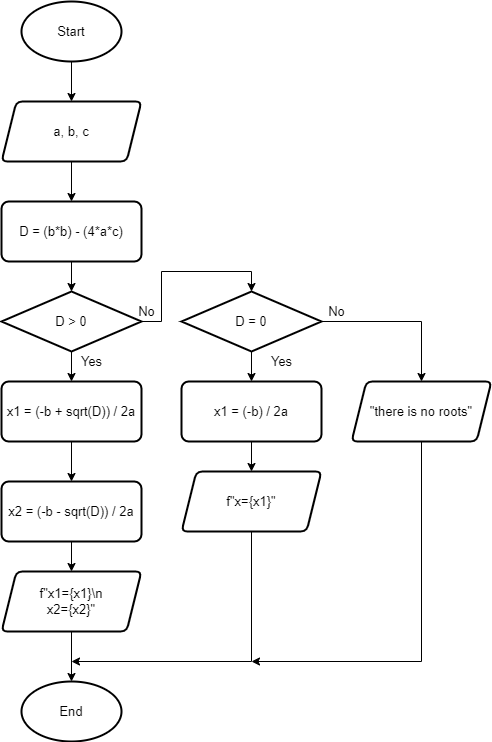

The diagram above was exported from draw.io. Its source (the exported page's mxGraphModel, read from the mxfile embedded in the PNG):
<mxGraphModel dx="1289" dy="772" grid="1" gridSize="10" guides="1" tooltips="1" connect="1" arrows="1" fold="1" page="1" pageScale="1" pageWidth="850" pageHeight="1100" math="0" shadow="0">
  <root>
    <mxCell id="0" />
    <mxCell id="1" parent="0" />
    <mxCell id="f87noIO5n0oLUZZmrGlW-3" style="edgeStyle=orthogonalEdgeStyle;rounded=0;orthogonalLoop=1;jettySize=auto;html=1;exitX=0.5;exitY=1;exitDx=0;exitDy=0;exitPerimeter=0;entryX=0.5;entryY=0;entryDx=0;entryDy=0;fontSize=13;" parent="1" source="f87noIO5n0oLUZZmrGlW-1" target="f87noIO5n0oLUZZmrGlW-2" edge="1">
      <mxGeometry relative="1" as="geometry" />
    </mxCell>
    <mxCell id="f87noIO5n0oLUZZmrGlW-1" value="Start" style="strokeWidth=2;html=1;shape=mxgraph.flowchart.start_1;whiteSpace=wrap;fontSize=13;" parent="1" vertex="1">
      <mxGeometry x="290" y="120" width="100" height="60" as="geometry" />
    </mxCell>
    <mxCell id="f87noIO5n0oLUZZmrGlW-6" value="" style="edgeStyle=orthogonalEdgeStyle;rounded=0;orthogonalLoop=1;jettySize=auto;html=1;fontSize=13;" parent="1" source="f87noIO5n0oLUZZmrGlW-2" target="f87noIO5n0oLUZZmrGlW-5" edge="1">
      <mxGeometry relative="1" as="geometry" />
    </mxCell>
    <mxCell id="f87noIO5n0oLUZZmrGlW-2" value="a, b, c" style="shape=parallelogram;html=1;strokeWidth=2;perimeter=parallelogramPerimeter;whiteSpace=wrap;rounded=1;arcSize=12;size=0.10714285714285714;fontSize=13;" parent="1" vertex="1">
      <mxGeometry x="270" y="220" width="140" height="60" as="geometry" />
    </mxCell>
    <mxCell id="f87noIO5n0oLUZZmrGlW-15" style="edgeStyle=orthogonalEdgeStyle;rounded=0;orthogonalLoop=1;jettySize=auto;html=1;exitX=0.5;exitY=1;exitDx=0;exitDy=0;entryX=0.5;entryY=0;entryDx=0;entryDy=0;entryPerimeter=0;fontSize=13;" parent="1" source="f87noIO5n0oLUZZmrGlW-5" target="f87noIO5n0oLUZZmrGlW-13" edge="1">
      <mxGeometry relative="1" as="geometry" />
    </mxCell>
    <mxCell id="f87noIO5n0oLUZZmrGlW-5" value="D = (b*b) - (4*a*c)" style="whiteSpace=wrap;html=1;rounded=1;strokeWidth=2;arcSize=12;fontSize=13;" parent="1" vertex="1">
      <mxGeometry x="270" y="320" width="140" height="60" as="geometry" />
    </mxCell>
    <mxCell id="f87noIO5n0oLUZZmrGlW-10" style="edgeStyle=orthogonalEdgeStyle;rounded=0;orthogonalLoop=1;jettySize=auto;html=1;exitX=0.5;exitY=1;exitDx=0;exitDy=0;entryX=0.5;entryY=0;entryDx=0;entryDy=0;fontSize=13;" parent="1" source="f87noIO5n0oLUZZmrGlW-7" target="f87noIO5n0oLUZZmrGlW-9" edge="1">
      <mxGeometry relative="1" as="geometry" />
    </mxCell>
    <mxCell id="f87noIO5n0oLUZZmrGlW-7" value="x1 = (-b + sqrt(D)) / 2a" style="whiteSpace=wrap;html=1;rounded=1;strokeWidth=2;arcSize=12;fontSize=13;" parent="1" vertex="1">
      <mxGeometry x="270" y="500" width="140" height="60" as="geometry" />
    </mxCell>
    <mxCell id="f87noIO5n0oLUZZmrGlW-11" style="edgeStyle=orthogonalEdgeStyle;rounded=0;orthogonalLoop=1;jettySize=auto;html=1;exitX=0.5;exitY=1;exitDx=0;exitDy=0;entryX=0.5;entryY=0;entryDx=0;entryDy=0;fontSize=13;" parent="1" source="f87noIO5n0oLUZZmrGlW-9" target="f87noIO5n0oLUZZmrGlW-12" edge="1">
      <mxGeometry relative="1" as="geometry">
        <mxPoint x="340" y="690" as="targetPoint" />
      </mxGeometry>
    </mxCell>
    <mxCell id="f87noIO5n0oLUZZmrGlW-9" value="x2 = (-b - sqrt(D)) / 2a" style="whiteSpace=wrap;html=1;rounded=1;strokeWidth=2;arcSize=12;fontSize=13;" parent="1" vertex="1">
      <mxGeometry x="270" y="600" width="140" height="60" as="geometry" />
    </mxCell>
    <mxCell id="f87noIO5n0oLUZZmrGlW-34" style="edgeStyle=orthogonalEdgeStyle;rounded=0;orthogonalLoop=1;jettySize=auto;html=1;exitX=0.5;exitY=1;exitDx=0;exitDy=0;entryX=0.5;entryY=0;entryDx=0;entryDy=0;entryPerimeter=0;fontSize=12;" parent="1" source="f87noIO5n0oLUZZmrGlW-12" target="f87noIO5n0oLUZZmrGlW-33" edge="1">
      <mxGeometry relative="1" as="geometry" />
    </mxCell>
    <mxCell id="f87noIO5n0oLUZZmrGlW-12" value="f&quot;x1={x1}\n&lt;br style=&quot;font-size: 13px;&quot;&gt;x2={x2}&quot;" style="shape=parallelogram;html=1;strokeWidth=2;perimeter=parallelogramPerimeter;whiteSpace=wrap;rounded=1;arcSize=12;size=0.10714285714285714;fontSize=13;" parent="1" vertex="1">
      <mxGeometry x="270" y="690" width="140" height="60" as="geometry" />
    </mxCell>
    <mxCell id="f87noIO5n0oLUZZmrGlW-16" style="edgeStyle=orthogonalEdgeStyle;rounded=0;orthogonalLoop=1;jettySize=auto;html=1;exitX=0.5;exitY=1;exitDx=0;exitDy=0;exitPerimeter=0;entryX=0.5;entryY=0;entryDx=0;entryDy=0;fontSize=13;" parent="1" source="f87noIO5n0oLUZZmrGlW-13" target="f87noIO5n0oLUZZmrGlW-7" edge="1">
      <mxGeometry relative="1" as="geometry" />
    </mxCell>
    <mxCell id="f87noIO5n0oLUZZmrGlW-19" style="edgeStyle=orthogonalEdgeStyle;rounded=0;orthogonalLoop=1;jettySize=auto;html=1;exitX=1;exitY=0.5;exitDx=0;exitDy=0;exitPerimeter=0;entryX=0.5;entryY=0;entryDx=0;entryDy=0;entryPerimeter=0;fontSize=13;" parent="1" source="f87noIO5n0oLUZZmrGlW-13" target="f87noIO5n0oLUZZmrGlW-18" edge="1">
      <mxGeometry relative="1" as="geometry" />
    </mxCell>
    <mxCell id="f87noIO5n0oLUZZmrGlW-13" value="D &amp;gt; 0" style="strokeWidth=2;html=1;shape=mxgraph.flowchart.decision;whiteSpace=wrap;fontSize=13;" parent="1" vertex="1">
      <mxGeometry x="270" y="410" width="140" height="60" as="geometry" />
    </mxCell>
    <mxCell id="f87noIO5n0oLUZZmrGlW-17" value="Yes" style="text;html=1;align=center;verticalAlign=middle;resizable=0;points=[];autosize=1;strokeColor=none;fillColor=none;fontSize=13;" parent="1" vertex="1">
      <mxGeometry x="340" y="470" width="40" height="20" as="geometry" />
    </mxCell>
    <mxCell id="f87noIO5n0oLUZZmrGlW-24" style="edgeStyle=orthogonalEdgeStyle;rounded=0;orthogonalLoop=1;jettySize=auto;html=1;exitX=0.5;exitY=1;exitDx=0;exitDy=0;exitPerimeter=0;entryX=0.5;entryY=0;entryDx=0;entryDy=0;fontSize=13;" parent="1" source="f87noIO5n0oLUZZmrGlW-18" target="f87noIO5n0oLUZZmrGlW-22" edge="1">
      <mxGeometry relative="1" as="geometry" />
    </mxCell>
    <mxCell id="f87noIO5n0oLUZZmrGlW-30" style="edgeStyle=orthogonalEdgeStyle;rounded=0;orthogonalLoop=1;jettySize=auto;html=1;exitX=1;exitY=0.5;exitDx=0;exitDy=0;exitPerimeter=0;entryX=0.5;entryY=0;entryDx=0;entryDy=0;fontSize=13;" parent="1" source="f87noIO5n0oLUZZmrGlW-18" target="f87noIO5n0oLUZZmrGlW-29" edge="1">
      <mxGeometry relative="1" as="geometry">
        <mxPoint x="690" y="500" as="targetPoint" />
      </mxGeometry>
    </mxCell>
    <mxCell id="f87noIO5n0oLUZZmrGlW-18" value="D = 0" style="strokeWidth=2;html=1;shape=mxgraph.flowchart.decision;whiteSpace=wrap;fontSize=13;" parent="1" vertex="1">
      <mxGeometry x="450" y="410" width="140" height="60" as="geometry" />
    </mxCell>
    <mxCell id="f87noIO5n0oLUZZmrGlW-20" value="No" style="text;html=1;align=center;verticalAlign=middle;resizable=0;points=[];autosize=1;strokeColor=none;fillColor=none;fontSize=13;" parent="1" vertex="1">
      <mxGeometry x="400" y="420" width="30" height="20" as="geometry" />
    </mxCell>
    <mxCell id="f87noIO5n0oLUZZmrGlW-21" style="edgeStyle=orthogonalEdgeStyle;rounded=0;orthogonalLoop=1;jettySize=auto;html=1;exitX=0.5;exitY=1;exitDx=0;exitDy=0;entryX=0.5;entryY=0;entryDx=0;entryDy=0;fontSize=13;" parent="1" source="f87noIO5n0oLUZZmrGlW-22" target="f87noIO5n0oLUZZmrGlW-23" edge="1">
      <mxGeometry relative="1" as="geometry">
        <mxPoint x="520" y="590" as="targetPoint" />
      </mxGeometry>
    </mxCell>
    <mxCell id="f87noIO5n0oLUZZmrGlW-22" value="x1 = (-b) / 2a" style="whiteSpace=wrap;html=1;rounded=1;strokeWidth=2;arcSize=12;fontSize=13;" parent="1" vertex="1">
      <mxGeometry x="450" y="500" width="140" height="60" as="geometry" />
    </mxCell>
    <mxCell id="f87noIO5n0oLUZZmrGlW-35" style="edgeStyle=orthogonalEdgeStyle;rounded=0;orthogonalLoop=1;jettySize=auto;html=1;exitX=0.5;exitY=1;exitDx=0;exitDy=0;fontSize=12;" parent="1" source="f87noIO5n0oLUZZmrGlW-23" edge="1">
      <mxGeometry relative="1" as="geometry">
        <mxPoint x="340" y="780" as="targetPoint" />
        <Array as="points">
          <mxPoint x="520" y="780" />
        </Array>
      </mxGeometry>
    </mxCell>
    <mxCell id="f87noIO5n0oLUZZmrGlW-23" value="f&quot;x={x1}&quot;" style="shape=parallelogram;html=1;strokeWidth=2;perimeter=parallelogramPerimeter;whiteSpace=wrap;rounded=1;arcSize=12;size=0.10714285714285714;fontSize=13;" parent="1" vertex="1">
      <mxGeometry x="450" y="590" width="140" height="60" as="geometry" />
    </mxCell>
    <mxCell id="f87noIO5n0oLUZZmrGlW-36" style="edgeStyle=orthogonalEdgeStyle;rounded=0;orthogonalLoop=1;jettySize=auto;html=1;exitX=0.5;exitY=1;exitDx=0;exitDy=0;fontSize=12;" parent="1" source="f87noIO5n0oLUZZmrGlW-29" edge="1">
      <mxGeometry relative="1" as="geometry">
        <mxPoint x="520" y="780" as="targetPoint" />
        <Array as="points">
          <mxPoint x="690" y="780" />
        </Array>
      </mxGeometry>
    </mxCell>
    <mxCell id="f87noIO5n0oLUZZmrGlW-29" value="&quot;there is no roots&quot;" style="shape=parallelogram;html=1;strokeWidth=2;perimeter=parallelogramPerimeter;whiteSpace=wrap;rounded=1;arcSize=12;size=0.10714285714285714;fontSize=13;" parent="1" vertex="1">
      <mxGeometry x="620" y="500" width="140" height="60" as="geometry" />
    </mxCell>
    <mxCell id="f87noIO5n0oLUZZmrGlW-31" value="No" style="text;html=1;align=center;verticalAlign=middle;resizable=0;points=[];autosize=1;strokeColor=none;fillColor=none;fontSize=13;" parent="1" vertex="1">
      <mxGeometry x="590" y="420" width="30" height="20" as="geometry" />
    </mxCell>
    <mxCell id="f87noIO5n0oLUZZmrGlW-32" value="Yes" style="text;html=1;align=center;verticalAlign=middle;resizable=0;points=[];autosize=1;strokeColor=none;fillColor=none;fontSize=13;" parent="1" vertex="1">
      <mxGeometry x="530" y="470" width="40" height="20" as="geometry" />
    </mxCell>
    <mxCell id="f87noIO5n0oLUZZmrGlW-33" value="End" style="strokeWidth=2;html=1;shape=mxgraph.flowchart.start_1;whiteSpace=wrap;fontSize=13;" parent="1" vertex="1">
      <mxGeometry x="290" y="800" width="100" height="60" as="geometry" />
    </mxCell>
  </root>
</mxGraphModel>